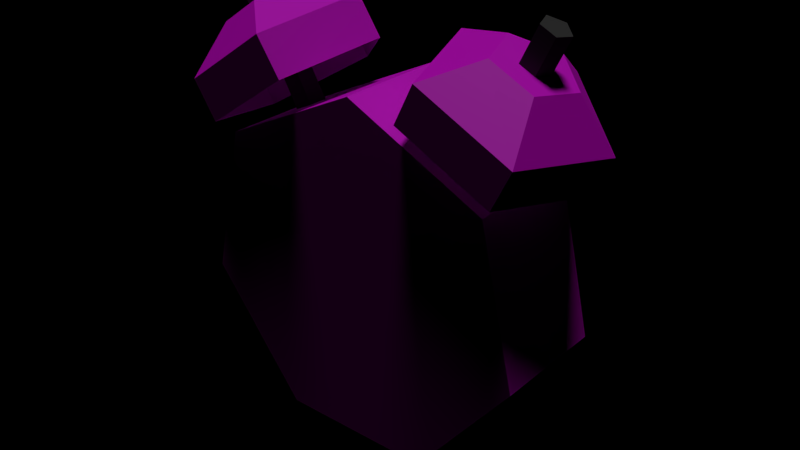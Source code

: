 # Source: clock.blend  (saved by Blender 2.93.21; exported with 4.5.12 LTS)
import bpy
from mathutils import Matrix  # noqa: F401  (used for matrix-valued properties, if any)

bpy.ops.wm.read_factory_settings(use_empty=True)
scene = bpy.context.scene
scene.name = 'Scene'

# ---- collections
col_collection_1 = bpy.data.collections.new('Collection 1'); scene.collection.children.link(col_collection_1)

# ---- images (referenced by path relative to the original .blend; pixels are not part of the script)
import os
ASSET_DIR = os.environ.get("B2B_ASSET_DIR", "")  # directory of the original .blend (textures are referenced by path, not embedded)
HERE = os.path.dirname(os.path.abspath(__file__))  # packed textures are extracted next to this script under _unpacked/

def load_image(name, relpath, width, height, colorspace="sRGB"):
    """Load a texture the original file referenced (path relative to the .blend, or extracted next to this script)."""
    p = next((c for c in (os.path.join(HERE, relpath), os.path.join(ASSET_DIR, relpath)) if relpath and os.path.exists(c)), "")
    if p:
        img = bpy.data.images.load(p, check_existing=True)
        img.name = name
    else:  # same state as the original file: an image datablock whose file is absent (Cycles renders it pink)
        img = bpy.data.images.new(name, width, height)
        img.source = "FILE"
        img.filepath = "//" + (relpath or name)
    img.colorspace_settings.name = colorspace
    return img
img_clock_texture_png = load_image('Clock-Texture.png', 'textures/Clock-Texture.png', 1024, 1024, 'sRGB')

# ---- materials (node trees are filled in below, after node groups)
mat_clock_face = bpy.data.materials.new('clock face')
mat_clock_face.alpha_threshold = 0.0
mat_clock_face.use_transparent_shadow = False
mat_clock_face.roughness = 0.5
mat_clock_face.specular_intensity = 0.0
mat_metal = bpy.data.materials.new('metal')
mat_metal.alpha_threshold = 0.0
mat_metal.use_transparent_shadow = False
mat_metal.diffuse_color = (0.06679, 0.06679, 0.06679, 1.0)
mat_metal.roughness = 0.5
mat_metal.specular_intensity = 0.0

# ---- material node trees
mat_clock_face.use_nodes = True; mat_clock_face.node_tree.nodes.clear()
_N = mat_clock_face.node_tree.nodes; _L = mat_clock_face.node_tree.links
n0 = _N.new('ShaderNodeBsdfPrincipled'); n0.name = 'Principled BSDF'; n0.location = (10, 300)
n0.distribution = 'GGX'
n0.subsurface_method = 'BURLEY'
n0.inputs[3].default_value = 1.45
n0.inputs[27].default_value = (0.0, 0.0, 0.0, 1.0)
n0.inputs[28].default_value = 1.0
n1 = _N.new('ShaderNodeOutputMaterial'); n1.name = 'Material Output'; n1.location = (300, 300)
n2 = _N.new('ShaderNodeTexImage'); n2.name = 'Image Texture'; n2.location = (-306, 218)
n2.image = img_clock_texture_png
_L.new(n0.outputs[0], n1.inputs[0])
_L.new(n2.outputs[0], n0.inputs[0])
n1.is_active_output = True

# ---- world
world_world = bpy.data.worlds.new('World'); scene.world = world_world
world_world.color = (0.0, 0.0, 0.0)
world_world.use_sun_shadow = False
world_world.sun_shadow_jitter_overblur = 0.0
world_world.cycles.sampling_method = 'MANUAL'

# ---- lights
light_hemi = bpy.data.lights.new('Hemi', 'SUN')
light_hemi.transmission_factor = 0.0
light_hemi.angle = 0.1993
light_hemi.energy = 1.0
light_hemi.shadow_buffer_clip_start = 0.5
light_hemi.shadow_soft_size = 0.1
light_hemi.shadow_cascade_max_distance = 1000.0

# ---- meshes
me_cylinder_002 = bpy.data.meshes.new('Cylinder.002')
me_cylinder_002.from_pydata([(1.703e-08, 2.072, -0.326), (1.703e-08, 2.072, 0.326), (0.7818, 1.696, -0.326), (0.7818, 1.696, 0.326), (0.9749, 0.8495, -0.326), (0.9749, 0.8495, 0.326), (0.4339, 0.1711, -0.326), (0.4339, 0.1711, 0.326), (-0.4339, 0.1711, -0.326), (-0.4339, 0.1711, 0.326), (-0.9749, 0.8495, -0.326), (-0.9749, 0.8495, 0.326), (-0.7818, 1.696, -0.326), (-0.7818, 1.696, 0.326), (-0.7743, 0.0285, 0.02876), (-0.6207, 0.4899, 0.1239), (-0.7332, 0.0285, -0.02876), (-0.6207, 0.4899, -0.1239), (-0.7244, 1.192e-07, 0.02876), (-0.4055, 0.3672, 0.1239), (-0.6833, 1.192e-07, -0.02876), (-0.4055, 0.3672, -0.1239), (0.4498, 1.792, 0.05509), (0.6276, 2.089, 0.05509), (0.4498, 1.792, -0.05509), (0.6276, 2.089, -0.05509), (0.5443, 1.735, 0.05509), (0.7221, 2.032, 0.05509), (0.5443, 1.735, -0.05509), (0.7221, 2.032, -0.05509), (0.6076, 1.915, -0.4987), (0.1812, 2.123, -0.1541), (0.3441, 2.044, 0.4035), (0.8712, 1.787, 0.4035), (1.034, 1.708, -0.1541), (0.7135, 2.133, -0.4987), (0.2871, 2.34, -0.1541), (0.45, 2.261, 0.4035), (0.977, 2.004, 0.4035), (1.14, 1.925, -0.1541), (0.7987, 2.307, -0.2247), (0.6066, 2.401, -0.06944), (0.68, 2.365, 0.1818), (0.9175, 2.25, 0.1818), (0.9908, 2.214, -0.06944), (0.7987, 2.307, -0.08031), (0.7301, 2.341, -0.02482), (0.7563, 2.328, 0.06497), (0.8412, 2.287, 0.06497), (0.8674, 2.274, -0.02482), (0.8922, 2.499, -0.08031), (0.8235, 2.533, -0.02482), (0.8497, 2.52, 0.06497), (0.9346, 2.479, 0.06497), (0.9608, 2.466, -0.02482), (-0.6012, 1.925, -0.4987), (-0.9916, 1.655, -0.1541), (-0.8425, 1.758, 0.4035), (-0.36, 2.091, 0.4035), (-0.2109, 2.194, -0.1541), (-0.7385, 2.123, -0.4987), (-1.129, 1.854, -0.1541), (-0.9798, 1.957, 0.4035), (-0.4973, 2.29, 0.4035), (-0.3482, 2.393, -0.1541), (-0.8491, 2.284, -0.2247), (-1.025, 2.162, -0.06944), (-0.9578, 2.209, 0.1818), (-0.7404, 2.359, 0.1818), (-0.6732, 2.405, -0.06944), (-0.8491, 2.284, -0.08031), (-0.9119, 2.24, -0.02482), (-0.8879, 2.257, 0.06497), (-0.8102, 2.31, 0.06497), (-0.7862, 2.327, -0.02482), (-0.9703, 2.459, -0.08031), (-1.033, 2.416, -0.02482), (-1.009, 2.432, 0.06497), (-0.9314, 2.486, 0.06497), (-0.9074, 2.503, -0.02482), (-0.5712, 1.726, 0.05509), (-0.7425, 2.027, 0.05509), (-0.5712, 1.726, -0.05509), (-0.7425, 2.027, -0.05509), (-0.4755, 1.781, 0.05509), (-0.6467, 2.082, 0.05509), (-0.4755, 1.781, -0.05509), (-0.6467, 2.082, -0.05509), (0.7207, 9.62e-05, 0.02876), (0.4016, 0.367, 0.1239), (0.6795, 1.192e-07, -0.02876), (0.4016, 0.367, -0.1239), (0.7706, 0.02863, 0.02876), (0.6167, 0.4899, 0.1239), (0.7295, 0.02854, -0.02876), (0.6167, 0.4899, -0.1239)], [], [(0, 1, 3, 2), (2, 3, 5, 4), (4, 5, 7, 6), (6, 7, 9, 8), (8, 9, 11, 10), (3, 1, 13, 11, 9, 7, 5), (10, 11, 13, 12), (12, 13, 1, 0), (0, 2, 4, 6, 8, 10, 12), (14, 15, 17, 16), (16, 17, 21, 20), (20, 21, 19, 18), (18, 19, 15, 14), (21, 17, 15, 19), (16, 20, 18, 14), (22, 23, 25, 24), (24, 25, 29, 28), (28, 29, 27, 26), (26, 27, 23, 22), (24, 28, 26, 22), (29, 25, 23, 27), (30, 35, 39, 34), (33, 38, 37, 32), (31, 36, 35, 30), (34, 39, 38, 33), (32, 37, 36, 31), (39, 44, 43, 38), (37, 42, 41, 36), (35, 40, 44, 39), (38, 43, 42, 37), (36, 41, 40, 35), (44, 49, 48, 43), (45, 50, 54, 49), (42, 47, 46, 41), (40, 45, 49, 44), (43, 48, 47, 42), (41, 46, 45, 40), (51, 52, 53, 54, 50), (48, 53, 52, 47), (46, 51, 50, 45), (49, 54, 53, 48), (47, 52, 51, 46), (55, 60, 64, 59), (58, 63, 62, 57), (56, 61, 60, 55), (59, 64, 63, 58), (57, 62, 61, 56), (64, 69, 68, 63), (62, 67, 66, 61), (60, 65, 69, 64), (63, 68, 67, 62), (61, 66, 65, 60), (69, 74, 73, 68), (70, 75, 79, 74), (67, 72, 71, 66), (65, 70, 74, 69), (68, 73, 72, 67), (66, 71, 70, 65), (76, 77, 78, 79, 75), (73, 78, 77, 72), (71, 76, 75, 70), (74, 79, 78, 73), (72, 77, 76, 71), (80, 81, 83, 82), (82, 83, 87, 86), (86, 87, 85, 84), (84, 85, 81, 80), (82, 86, 84, 80), (87, 83, 81, 85), (88, 89, 91, 90), (90, 91, 95, 94), (94, 95, 93, 92), (92, 93, 89, 88), (95, 91, 89, 93), (90, 94, 92, 88)])
me_cylinder_002.polygons.foreach_set('material_index', [0, 0, 0, 0, 0, 0, 0, 0, 0, 1, 1, 1, 1, 1, 1, 1, 1, 1, 1, 1, 1, 0, 0, 0, 0, 0, 0, 0, 0, 0, 0, 0, 1, 0, 0, 0, 0, 1, 1, 1, 1, 1, 0, 0, 0, 0, 0, 0, 0, 0, 0, 0, 0, 1, 0, 0, 0, 0, 1, 1, 1, 1, 1, 1, 1, 1, 1, 1, 1, 1, 1, 1, 1, 1, 1])
_uv = me_cylinder_002.uv_layers.new(name='UVMap')
_uv.uv.foreach_set('vector', [0.0, 0.0, 0.0, 0.0, 0.0, 0.0, 0.0, 0.0, 0.0, 0.0, 0.0, 0.0, 0.0, 0.0, 0.0, 0.0, 0.0, 0.0, 0.0, 0.0, 0.0, 0.0, 0.0, 0.0, 0.0, 0.0, 0.0, 0.0, 0.0, 0.0, 0.0, 0.0, 0.0, 0.0, 0.0, 0.0, 0.0, 0.0, 0.0, 0.0, 0.7213, 0.6869, 0.4826, 0.8019, 0.2439, 0.6869, 0.1849, 0.4286, 0.3501, 0.2214, 0.6151, 0.2214, 0.7803, 0.4286, 0.0, 0.0, 0.0, 0.0, 0.0, 0.0, 0.0, 0.0, 0.0, 0.0, 0.0, 0.0, 0.0, 0.0, 0.0, 0.0, 0.0, 0.0, 0.0, 0.0, 0.0, 0.0, 0.0, 0.0, 0.0, 0.0, 0.0, 0.0, 0.0, 0.0, 0.0, 0.0, 0.0, 0.0, 0.0, 0.0, 0.0, 0.0, 0.0, 0.0, 0.0, 0.0, 0.0, 0.0, 0.0, 0.0, 0.0, 0.0, 0.0, 0.0, 0.0, 0.0, 0.0, 0.0, 0.0, 0.0, 0.0, 0.0, 0.0, 0.0, 0.0, 0.0, 0.0, 0.0, 0.0, 0.0, 0.0, 0.0, 0.0, 0.0, 0.0, 0.0, 0.0, 0.0, 0.0, 0.0, 0.0, 0.0, 0.0, 0.0, 0.0, 0.0, 0.0, 0.0, 0.0, 0.0, 0.0, 0.0, 0.0, 0.0, 0.0, 0.0, 0.0, 0.0, 0.0, 0.0, 0.0, 0.0, 0.0, 0.0, 0.0, 0.0, 0.0, 0.0, 0.0, 0.0, 0.0, 0.0, 0.0, 0.0, 0.0, 0.0, 0.0, 0.0, 0.0, 0.0, 0.0, 0.0, 0.0, 0.0, 0.0, 0.0, 0.0, 0.0, 0.0, 0.0, 0.7116, 0.7426, 0.9085, 0.7426, 0.9085, 0.9395, 0.7116, 0.9395, 0.7116, 0.7426, 0.9085, 0.7426, 0.9085, 0.9395, 0.7116, 0.9395, 0.7116, 0.7426, 0.9085, 0.7426, 0.9085, 0.9395, 0.7116, 0.9395, 0.7116, 0.7426, 0.9085, 0.7426, 0.9085, 0.9395, 0.7116, 0.9395, 0.7116, 0.7426, 0.9085, 0.7426, 0.9085, 0.9395, 0.7116, 0.9395, 0.7116, 0.7426, 0.9085, 0.7426, 0.9085, 0.9395, 0.7116, 0.9395, 0.7116, 0.7426, 0.9085, 0.7426, 0.9085, 0.9395, 0.7116, 0.9395, 0.7116, 0.7426, 0.9085, 0.7426, 0.9085, 0.9395, 0.7116, 0.9395, 0.7116, 0.7426, 0.9085, 0.7426, 0.9085, 0.9395, 0.7116, 0.9395, 0.7116, 0.7426, 0.9085, 0.7426, 0.9085, 0.9395, 0.7116, 0.9395, 0.7116, 0.7426, 0.9085, 0.7426, 0.9085, 0.9395, 0.7116, 0.9395, 0.0, 0.0, 0.0, 0.0, 0.0, 0.0, 0.0, 0.0, 0.7116, 0.7426, 0.9085, 0.7426, 0.9085, 0.9395, 0.7116, 0.9395, 0.7116, 0.7426, 0.9085, 0.7426, 0.9085, 0.9395, 0.7116, 0.9395, 0.7116, 0.7426, 0.9085, 0.7426, 0.9085, 0.9395, 0.7116, 0.9395, 0.7116, 0.7426, 0.9085, 0.7426, 0.9085, 0.9395, 0.7116, 0.9395, 0.0, 0.0, 0.0, 0.0, 0.0, 0.0, 0.0, 0.0, 0.0, 0.0, 0.0, 0.0, 0.0, 0.0, 0.0, 0.0, 0.0, 0.0, 0.0, 0.0, 0.0, 0.0, 0.0, 0.0, 0.0, 0.0, 0.0, 0.0, 0.0, 0.0, 0.0, 0.0, 0.0, 0.0, 0.0, 0.0, 0.0, 0.0, 0.0, 0.0, 0.0, 0.0, 0.08917, 0.7279, 0.2783, 0.7279, 0.2783, 0.917, 0.08917, 0.917, 0.08917, 0.7279, 0.2783, 0.7279, 0.2783, 0.917, 0.08917, 0.917, 0.08917, 0.7279, 0.2783, 0.7279, 0.2783, 0.917, 0.08917, 0.917, 0.08917, 0.7279, 0.2783, 0.7279, 0.2783, 0.917, 0.08917, 0.917, 0.08917, 0.7279, 0.2783, 0.7279, 0.2783, 0.917, 0.08917, 0.917, 0.08917, 0.7279, 0.2783, 0.7279, 0.2783, 0.917, 0.08917, 0.917, 0.08917, 0.7279, 0.2783, 0.7279, 0.2783, 0.917, 0.08917, 0.917, 0.08917, 0.7279, 0.2783, 0.7279, 0.2783, 0.917, 0.08917, 0.917, 0.08917, 0.7279, 0.2783, 0.7279, 0.2783, 0.917, 0.08917, 0.917, 0.08917, 0.7279, 0.2783, 0.7279, 0.2783, 0.917, 0.08917, 0.917, 0.08917, 0.7279, 0.2783, 0.7279, 0.2783, 0.917, 0.08917, 0.917, 0.0, 0.0, 0.0, 0.0, 0.0, 0.0, 0.0, 0.0, 0.08917, 0.7279, 0.2783, 0.7279, 0.2783, 0.917, 0.08917, 0.917, 0.08917, 0.7279, 0.2783, 0.7279, 0.2783, 0.917, 0.08917, 0.917, 0.08917, 0.7279, 0.2783, 0.7279, 0.2783, 0.917, 0.08917, 0.917, 0.08917, 0.7279, 0.2783, 0.7279, 0.2783, 0.917, 0.08917, 0.917, 0.0, 0.0, 0.0, 0.0, 0.0, 0.0, 0.0, 0.0, 0.0, 0.0, 0.0, 0.0, 0.0, 0.0, 0.0, 0.0, 0.0, 0.0, 0.0, 0.0, 0.0, 0.0, 0.0, 0.0, 0.0, 0.0, 0.0, 0.0, 0.0, 0.0, 0.0, 0.0, 0.0, 0.0, 0.0, 0.0, 0.0, 0.0, 0.0, 0.0, 0.0, 0.0, 0.0, 0.0, 0.0, 0.0, 0.0, 0.0, 0.0, 0.0, 0.0, 0.0, 0.0, 0.0, 0.0, 0.0, 0.0, 0.0, 0.0, 0.0, 0.0, 0.0, 0.0, 0.0, 0.0, 0.0, 0.0, 0.0, 0.0, 0.0, 0.0, 0.0, 0.0, 0.0, 0.0, 0.0, 0.0, 0.0, 0.0, 0.0, 0.0, 0.0, 0.0, 0.0, 0.0, 0.0, 0.0, 0.0, 0.0, 0.0, 0.0, 0.0, 0.0, 0.0, 0.0, 0.0, 0.0, 0.0, 0.0, 0.0, 0.0, 0.0, 0.0, 0.0, 0.0, 0.0, 0.0, 0.0, 0.0, 0.0, 0.0, 0.0, 0.0, 0.0, 0.0, 0.0, 0.0, 0.0, 0.0, 0.0, 0.0, 0.0, 0.0, 0.0, 0.0, 0.0, 0.0, 0.0, 0.0, 0.0, 0.0, 0.0, 0.0, 0.0, 0.0, 0.0, 0.0, 0.0])
me_cylinder_002.materials.append(mat_clock_face)
me_cylinder_002.materials.append(mat_metal)
me_cylinder_002.use_remesh_preserve_volume = False
me_cylinder_002.use_remesh_preserve_attributes = False
me_cylinder_002.use_mirror_vertex_groups = False
me_cylinder_002.update()

# ---- objects
ob_hemi = bpy.data.objects.new('Hemi', light_hemi)
ob_clock = bpy.data.objects.new('Clock', me_cylinder_002)

# ---- transforms, parenting, visibility, modifiers, constraints
ob_hemi.location = (0.0, 0.0, 0.0)
ob_hemi.lineart.crease_threshold = 0.0
ob_clock.location = (0.0, 0.0, 0.0)
ob_clock.rotation_euler = (1.571, -0.0, 0.0)
ob_clock.scale = (0.5289, 0.5289, 0.5289)
ob_clock.lineart.crease_threshold = 0.0

# ---- collection membership
col_collection_1.objects.link(ob_hemi)
col_collection_1.objects.link(ob_clock)

# ---- scene / render settings (as saved in the file)
scene.frame_start = 1; scene.frame_end = 250; scene.frame_set(0)
scene.render.engine = 'BLENDER_EEVEE_NEXT'
scene.render.resolution_percentage = 50
scene.render.dither_intensity = 0.0
scene.cycles.use_denoising = False
scene.cycles.samples = 128
scene.cycles.sampling_pattern = 'TABULATED_SOBOL'
scene.cycles.use_adaptive_sampling = False
scene.cycles.use_light_tree = False
scene.cycles.blur_glossy = 0.0
scene.cycles.sample_clamp_indirect = 0.0
scene.view_settings.view_transform = 'Standard'
bpy.context.view_layer.update()

# ---- added for rendering (the .blend has no active camera): camera
cam_auto = bpy.data.cameras.new('AutoCamera')
cam_auto.lens = 50.0
cam_auto.sensor_width = 36.0
cam_auto.clip_end = 1000.0
ob_auto_camera = bpy.data.objects.new('AutoCamera', cam_auto)
scene.collection.objects.link(ob_auto_camera)
ob_auto_camera.location = (1.72447, -2.04068, 2.04704)
ob_auto_camera.rotation_euler = (1.09748, -7.21219e-08, 0.694738)
scene.camera = ob_auto_camera
bpy.context.view_layer.update()
